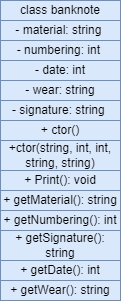

The diagram above was exported from draw.io. Its source (the exported page's mxGraphModel, read from the mxfile embedded in the PNG):
<mxGraphModel dx="868" dy="474" grid="1" gridSize="10" guides="1" tooltips="1" connect="1" arrows="1" fold="1" page="1" pageScale="1" pageWidth="827" pageHeight="1169" math="0" shadow="0">
  <root>
    <mxCell id="EmL70gxFxxrzOR1VFb2s-0" />
    <mxCell id="EmL70gxFxxrzOR1VFb2s-1" parent="EmL70gxFxxrzOR1VFb2s-0" />
    <mxCell id="2g6JUs7ZHy0WiZ9AMZwg-0" value="" style="edgeStyle=orthogonalEdgeStyle;rounded=0;orthogonalLoop=1;jettySize=auto;html=1;" edge="1" parent="EmL70gxFxxrzOR1VFb2s-1">
      <mxGeometry relative="1" as="geometry">
        <mxPoint x="140" y="130" as="sourcePoint" />
        <mxPoint x="140" y="130" as="targetPoint" />
      </mxGeometry>
    </mxCell>
    <mxCell id="2g6JUs7ZHy0WiZ9AMZwg-1" value="class banknote" style="rounded=0;whiteSpace=wrap;html=1;fillColor=#dae8fc;strokeColor=#6c8ebf;" vertex="1" parent="EmL70gxFxxrzOR1VFb2s-1">
      <mxGeometry x="90" y="110" width="120" height="20" as="geometry" />
    </mxCell>
    <mxCell id="2g6JUs7ZHy0WiZ9AMZwg-2" value="- material: string&amp;nbsp;" style="rounded=0;whiteSpace=wrap;html=1;fillColor=#dae8fc;strokeColor=#6c8ebf;" vertex="1" parent="EmL70gxFxxrzOR1VFb2s-1">
      <mxGeometry x="90" y="130" width="120" height="20" as="geometry" />
    </mxCell>
    <mxCell id="2g6JUs7ZHy0WiZ9AMZwg-3" value="- numbering: int&amp;nbsp;" style="rounded=0;whiteSpace=wrap;html=1;fillColor=#dae8fc;strokeColor=#6c8ebf;" vertex="1" parent="EmL70gxFxxrzOR1VFb2s-1">
      <mxGeometry x="90" y="150" width="120" height="20" as="geometry" />
    </mxCell>
    <mxCell id="2g6JUs7ZHy0WiZ9AMZwg-4" value="- signature: string&amp;nbsp;" style="rounded=0;whiteSpace=wrap;html=1;fillColor=#dae8fc;strokeColor=#6c8ebf;" vertex="1" parent="EmL70gxFxxrzOR1VFb2s-1">
      <mxGeometry x="90" y="210" width="120" height="20" as="geometry" />
    </mxCell>
    <mxCell id="2g6JUs7ZHy0WiZ9AMZwg-5" value="+ getMaterial(): string" style="rounded=0;whiteSpace=wrap;html=1;fillColor=#dae8fc;strokeColor=#6c8ebf;" vertex="1" parent="EmL70gxFxxrzOR1VFb2s-1">
      <mxGeometry x="90" y="300" width="120" height="20" as="geometry" />
    </mxCell>
    <mxCell id="2g6JUs7ZHy0WiZ9AMZwg-6" value="+ getNumbering(): int" style="rounded=0;whiteSpace=wrap;html=1;fillColor=#dae8fc;strokeColor=#6c8ebf;" vertex="1" parent="EmL70gxFxxrzOR1VFb2s-1">
      <mxGeometry x="90" y="320" width="120" height="20" as="geometry" />
    </mxCell>
    <mxCell id="2g6JUs7ZHy0WiZ9AMZwg-7" value="+ getSignature(): string" style="rounded=0;whiteSpace=wrap;html=1;fillColor=#dae8fc;strokeColor=#6c8ebf;" vertex="1" parent="EmL70gxFxxrzOR1VFb2s-1">
      <mxGeometry x="90" y="340" width="120" height="30" as="geometry" />
    </mxCell>
    <mxCell id="2g6JUs7ZHy0WiZ9AMZwg-8" value="+ Print(): void" style="rounded=0;whiteSpace=wrap;html=1;fillColor=#dae8fc;strokeColor=#6c8ebf;" vertex="1" parent="EmL70gxFxxrzOR1VFb2s-1">
      <mxGeometry x="90" y="280" width="120" height="20" as="geometry" />
    </mxCell>
    <mxCell id="2g6JUs7ZHy0WiZ9AMZwg-9" value="+ctor(string, int, int, string, string)" style="rounded=0;whiteSpace=wrap;html=1;fillColor=#dae8fc;strokeColor=#6c8ebf;" vertex="1" parent="EmL70gxFxxrzOR1VFb2s-1">
      <mxGeometry x="90" y="250" width="120" height="30" as="geometry" />
    </mxCell>
    <mxCell id="2g6JUs7ZHy0WiZ9AMZwg-10" value="+ ctor()" style="rounded=0;whiteSpace=wrap;html=1;fillColor=#dae8fc;strokeColor=#6c8ebf;" vertex="1" parent="EmL70gxFxxrzOR1VFb2s-1">
      <mxGeometry x="90" y="230" width="120" height="20" as="geometry" />
    </mxCell>
    <mxCell id="qZLJs9ydA58mrAWCqnsW-0" value="- date: int" style="rounded=0;whiteSpace=wrap;html=1;fillColor=#dae8fc;strokeColor=#6c8ebf;" vertex="1" parent="EmL70gxFxxrzOR1VFb2s-1">
      <mxGeometry x="90" y="170" width="120" height="20" as="geometry" />
    </mxCell>
    <mxCell id="qZLJs9ydA58mrAWCqnsW-1" value="- wear: string" style="rounded=0;whiteSpace=wrap;html=1;fillColor=#dae8fc;strokeColor=#6c8ebf;" vertex="1" parent="EmL70gxFxxrzOR1VFb2s-1">
      <mxGeometry x="90" y="190" width="120" height="20" as="geometry" />
    </mxCell>
    <mxCell id="qZLJs9ydA58mrAWCqnsW-2" value="+ getDate(): int" style="rounded=0;whiteSpace=wrap;html=1;fillColor=#dae8fc;strokeColor=#6c8ebf;" vertex="1" parent="EmL70gxFxxrzOR1VFb2s-1">
      <mxGeometry x="90" y="370" width="120" height="20" as="geometry" />
    </mxCell>
    <mxCell id="qZLJs9ydA58mrAWCqnsW-3" value="+ getWear(): string" style="rounded=0;whiteSpace=wrap;html=1;fillColor=#dae8fc;strokeColor=#6c8ebf;" vertex="1" parent="EmL70gxFxxrzOR1VFb2s-1">
      <mxGeometry x="90" y="390" width="120" height="20" as="geometry" />
    </mxCell>
  </root>
</mxGraphModel>